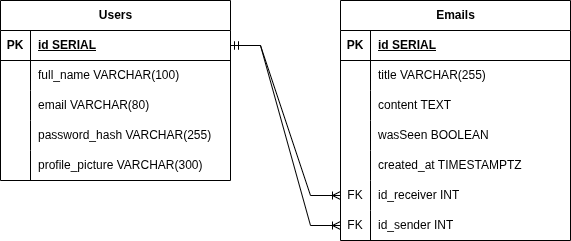

The diagram above was exported from draw.io. Its source (the exported page's mxGraphModel, read from the mxfile embedded in the PNG):
<mxGraphModel dx="806" dy="447" grid="1" gridSize="10" guides="1" tooltips="1" connect="1" arrows="1" fold="1" page="1" pageScale="1" pageWidth="827" pageHeight="1169" math="0" shadow="0">
  <root>
    <mxCell id="0" />
    <mxCell id="1" parent="0" />
    <mxCell id="MulCEse67RYXT-f4QYFj-1" parent="1" style="shape=table;startSize=30;container=1;collapsible=1;childLayout=tableLayout;fixedRows=1;rowLines=0;fontStyle=1;align=center;resizeLast=1;html=1;" value="Users" vertex="1">
      <mxGeometry height="180" width="230" x="120" y="140" as="geometry" />
    </mxCell>
    <mxCell id="MulCEse67RYXT-f4QYFj-2" parent="MulCEse67RYXT-f4QYFj-1" style="shape=tableRow;horizontal=0;startSize=0;swimlaneHead=0;swimlaneBody=0;fillColor=none;collapsible=0;dropTarget=0;points=[[0,0.5],[1,0.5]];portConstraint=eastwest;top=0;left=0;right=0;bottom=1;" value="" vertex="1">
      <mxGeometry height="30" width="230" y="30" as="geometry" />
    </mxCell>
    <mxCell id="MulCEse67RYXT-f4QYFj-3" parent="MulCEse67RYXT-f4QYFj-2" style="shape=partialRectangle;connectable=0;fillColor=none;top=0;left=0;bottom=0;right=0;fontStyle=1;overflow=hidden;whiteSpace=wrap;html=1;" value="PK" vertex="1">
      <mxGeometry height="30" width="30" as="geometry">
        <mxRectangle height="30" width="30" as="alternateBounds" />
      </mxGeometry>
    </mxCell>
    <mxCell id="MulCEse67RYXT-f4QYFj-4" parent="MulCEse67RYXT-f4QYFj-2" style="shape=partialRectangle;connectable=0;fillColor=none;top=0;left=0;bottom=0;right=0;align=left;spacingLeft=6;fontStyle=5;overflow=hidden;whiteSpace=wrap;html=1;" value="id SERIAL" vertex="1">
      <mxGeometry height="30" width="200" x="30" as="geometry">
        <mxRectangle height="30" width="200" as="alternateBounds" />
      </mxGeometry>
    </mxCell>
    <mxCell id="MulCEse67RYXT-f4QYFj-5" parent="MulCEse67RYXT-f4QYFj-1" style="shape=tableRow;horizontal=0;startSize=0;swimlaneHead=0;swimlaneBody=0;fillColor=none;collapsible=0;dropTarget=0;points=[[0,0.5],[1,0.5]];portConstraint=eastwest;top=0;left=0;right=0;bottom=0;" value="" vertex="1">
      <mxGeometry height="30" width="230" y="60" as="geometry" />
    </mxCell>
    <mxCell id="MulCEse67RYXT-f4QYFj-6" parent="MulCEse67RYXT-f4QYFj-5" style="shape=partialRectangle;connectable=0;fillColor=none;top=0;left=0;bottom=0;right=0;editable=1;overflow=hidden;whiteSpace=wrap;html=1;" value="" vertex="1">
      <mxGeometry height="30" width="30" as="geometry">
        <mxRectangle height="30" width="30" as="alternateBounds" />
      </mxGeometry>
    </mxCell>
    <mxCell id="MulCEse67RYXT-f4QYFj-7" parent="MulCEse67RYXT-f4QYFj-5" style="shape=partialRectangle;connectable=0;fillColor=none;top=0;left=0;bottom=0;right=0;align=left;spacingLeft=6;overflow=hidden;whiteSpace=wrap;html=1;" value="full_name VARCHAR(100)" vertex="1">
      <mxGeometry height="30" width="200" x="30" as="geometry">
        <mxRectangle height="30" width="200" as="alternateBounds" />
      </mxGeometry>
    </mxCell>
    <mxCell id="MulCEse67RYXT-f4QYFj-8" parent="MulCEse67RYXT-f4QYFj-1" style="shape=tableRow;horizontal=0;startSize=0;swimlaneHead=0;swimlaneBody=0;fillColor=none;collapsible=0;dropTarget=0;points=[[0,0.5],[1,0.5]];portConstraint=eastwest;top=0;left=0;right=0;bottom=0;" value="" vertex="1">
      <mxGeometry height="30" width="230" y="90" as="geometry" />
    </mxCell>
    <mxCell id="MulCEse67RYXT-f4QYFj-9" parent="MulCEse67RYXT-f4QYFj-8" style="shape=partialRectangle;connectable=0;fillColor=none;top=0;left=0;bottom=0;right=0;editable=1;overflow=hidden;whiteSpace=wrap;html=1;" value="" vertex="1">
      <mxGeometry height="30" width="30" as="geometry">
        <mxRectangle height="30" width="30" as="alternateBounds" />
      </mxGeometry>
    </mxCell>
    <mxCell id="MulCEse67RYXT-f4QYFj-10" parent="MulCEse67RYXT-f4QYFj-8" style="shape=partialRectangle;connectable=0;fillColor=none;top=0;left=0;bottom=0;right=0;align=left;spacingLeft=6;overflow=hidden;whiteSpace=wrap;html=1;" value="email VARCHAR(80)" vertex="1">
      <mxGeometry height="30" width="200" x="30" as="geometry">
        <mxRectangle height="30" width="200" as="alternateBounds" />
      </mxGeometry>
    </mxCell>
    <mxCell id="MulCEse67RYXT-f4QYFj-11" parent="MulCEse67RYXT-f4QYFj-1" style="shape=tableRow;horizontal=0;startSize=0;swimlaneHead=0;swimlaneBody=0;fillColor=none;collapsible=0;dropTarget=0;points=[[0,0.5],[1,0.5]];portConstraint=eastwest;top=0;left=0;right=0;bottom=0;" value="" vertex="1">
      <mxGeometry height="30" width="230" y="120" as="geometry" />
    </mxCell>
    <mxCell id="MulCEse67RYXT-f4QYFj-12" parent="MulCEse67RYXT-f4QYFj-11" style="shape=partialRectangle;connectable=0;fillColor=none;top=0;left=0;bottom=0;right=0;editable=1;overflow=hidden;whiteSpace=wrap;html=1;" value="" vertex="1">
      <mxGeometry height="30" width="30" as="geometry">
        <mxRectangle height="30" width="30" as="alternateBounds" />
      </mxGeometry>
    </mxCell>
    <mxCell id="MulCEse67RYXT-f4QYFj-13" parent="MulCEse67RYXT-f4QYFj-11" style="shape=partialRectangle;connectable=0;fillColor=none;top=0;left=0;bottom=0;right=0;align=left;spacingLeft=6;overflow=hidden;whiteSpace=wrap;html=1;" value="password_hash VARCHAR(255)" vertex="1">
      <mxGeometry height="30" width="200" x="30" as="geometry">
        <mxRectangle height="30" width="200" as="alternateBounds" />
      </mxGeometry>
    </mxCell>
    <mxCell id="MulCEse67RYXT-f4QYFj-14" parent="MulCEse67RYXT-f4QYFj-1" style="shape=tableRow;horizontal=0;startSize=0;swimlaneHead=0;swimlaneBody=0;fillColor=none;collapsible=0;dropTarget=0;points=[[0,0.5],[1,0.5]];portConstraint=eastwest;top=0;left=0;right=0;bottom=0;" vertex="1">
      <mxGeometry height="30" width="230" y="150" as="geometry" />
    </mxCell>
    <mxCell id="MulCEse67RYXT-f4QYFj-15" parent="MulCEse67RYXT-f4QYFj-14" style="shape=partialRectangle;connectable=0;fillColor=none;top=0;left=0;bottom=0;right=0;editable=1;overflow=hidden;whiteSpace=wrap;html=1;" vertex="1">
      <mxGeometry height="30" width="30" as="geometry">
        <mxRectangle height="30" width="30" as="alternateBounds" />
      </mxGeometry>
    </mxCell>
    <mxCell id="MulCEse67RYXT-f4QYFj-16" parent="MulCEse67RYXT-f4QYFj-14" style="shape=partialRectangle;connectable=0;fillColor=none;top=0;left=0;bottom=0;right=0;align=left;spacingLeft=6;overflow=hidden;whiteSpace=wrap;html=1;" value="profile_picture VARCHAR(300)" vertex="1">
      <mxGeometry height="30" width="200" x="30" as="geometry">
        <mxRectangle height="30" width="200" as="alternateBounds" />
      </mxGeometry>
    </mxCell>
    <mxCell id="MulCEse67RYXT-f4QYFj-17" parent="1" style="shape=table;startSize=30;container=1;collapsible=1;childLayout=tableLayout;fixedRows=1;rowLines=0;fontStyle=1;align=center;resizeLast=1;html=1;" value="Emails" vertex="1">
      <mxGeometry height="240" width="230" x="460" y="140" as="geometry">
        <mxRectangle height="30" width="80" x="460" y="140" as="alternateBounds" />
      </mxGeometry>
    </mxCell>
    <mxCell id="MulCEse67RYXT-f4QYFj-18" parent="MulCEse67RYXT-f4QYFj-17" style="shape=tableRow;horizontal=0;startSize=0;swimlaneHead=0;swimlaneBody=0;fillColor=none;collapsible=0;dropTarget=0;points=[[0,0.5],[1,0.5]];portConstraint=eastwest;top=0;left=0;right=0;bottom=1;" value="" vertex="1">
      <mxGeometry height="30" width="230" y="30" as="geometry" />
    </mxCell>
    <mxCell id="MulCEse67RYXT-f4QYFj-19" parent="MulCEse67RYXT-f4QYFj-18" style="shape=partialRectangle;connectable=0;fillColor=none;top=0;left=0;bottom=0;right=0;fontStyle=1;overflow=hidden;whiteSpace=wrap;html=1;" value="PK" vertex="1">
      <mxGeometry height="30" width="30" as="geometry">
        <mxRectangle height="30" width="30" as="alternateBounds" />
      </mxGeometry>
    </mxCell>
    <mxCell id="MulCEse67RYXT-f4QYFj-20" parent="MulCEse67RYXT-f4QYFj-18" style="shape=partialRectangle;connectable=0;fillColor=none;top=0;left=0;bottom=0;right=0;align=left;spacingLeft=6;fontStyle=5;overflow=hidden;whiteSpace=wrap;html=1;" value="id SERIAL" vertex="1">
      <mxGeometry height="30" width="200" x="30" as="geometry">
        <mxRectangle height="30" width="200" as="alternateBounds" />
      </mxGeometry>
    </mxCell>
    <mxCell id="MulCEse67RYXT-f4QYFj-21" parent="MulCEse67RYXT-f4QYFj-17" style="shape=tableRow;horizontal=0;startSize=0;swimlaneHead=0;swimlaneBody=0;fillColor=none;collapsible=0;dropTarget=0;points=[[0,0.5],[1,0.5]];portConstraint=eastwest;top=0;left=0;right=0;bottom=0;" value="" vertex="1">
      <mxGeometry height="30" width="230" y="60" as="geometry" />
    </mxCell>
    <mxCell id="MulCEse67RYXT-f4QYFj-22" parent="MulCEse67RYXT-f4QYFj-21" style="shape=partialRectangle;connectable=0;fillColor=none;top=0;left=0;bottom=0;right=0;editable=1;overflow=hidden;whiteSpace=wrap;html=1;" value="" vertex="1">
      <mxGeometry height="30" width="30" as="geometry">
        <mxRectangle height="30" width="30" as="alternateBounds" />
      </mxGeometry>
    </mxCell>
    <mxCell id="MulCEse67RYXT-f4QYFj-23" parent="MulCEse67RYXT-f4QYFj-21" style="shape=partialRectangle;connectable=0;fillColor=none;top=0;left=0;bottom=0;right=0;align=left;spacingLeft=6;overflow=hidden;whiteSpace=wrap;html=1;" value="title VARCHAR(255)" vertex="1">
      <mxGeometry height="30" width="200" x="30" as="geometry">
        <mxRectangle height="30" width="200" as="alternateBounds" />
      </mxGeometry>
    </mxCell>
    <mxCell id="MulCEse67RYXT-f4QYFj-24" parent="MulCEse67RYXT-f4QYFj-17" style="shape=tableRow;horizontal=0;startSize=0;swimlaneHead=0;swimlaneBody=0;fillColor=none;collapsible=0;dropTarget=0;points=[[0,0.5],[1,0.5]];portConstraint=eastwest;top=0;left=0;right=0;bottom=0;" value="" vertex="1">
      <mxGeometry height="30" width="230" y="90" as="geometry" />
    </mxCell>
    <mxCell id="MulCEse67RYXT-f4QYFj-25" parent="MulCEse67RYXT-f4QYFj-24" style="shape=partialRectangle;connectable=0;fillColor=none;top=0;left=0;bottom=0;right=0;editable=1;overflow=hidden;whiteSpace=wrap;html=1;" value="" vertex="1">
      <mxGeometry height="30" width="30" as="geometry">
        <mxRectangle height="30" width="30" as="alternateBounds" />
      </mxGeometry>
    </mxCell>
    <mxCell id="MulCEse67RYXT-f4QYFj-26" parent="MulCEse67RYXT-f4QYFj-24" style="shape=partialRectangle;connectable=0;fillColor=none;top=0;left=0;bottom=0;right=0;align=left;spacingLeft=6;overflow=hidden;whiteSpace=wrap;html=1;" value="content TEXT" vertex="1">
      <mxGeometry height="30" width="200" x="30" as="geometry">
        <mxRectangle height="30" width="200" as="alternateBounds" />
      </mxGeometry>
    </mxCell>
    <mxCell id="MulCEse67RYXT-f4QYFj-27" parent="MulCEse67RYXT-f4QYFj-17" style="shape=tableRow;horizontal=0;startSize=0;swimlaneHead=0;swimlaneBody=0;fillColor=none;collapsible=0;dropTarget=0;points=[[0,0.5],[1,0.5]];portConstraint=eastwest;top=0;left=0;right=0;bottom=0;" value="" vertex="1">
      <mxGeometry height="30" width="230" y="120" as="geometry" />
    </mxCell>
    <mxCell id="MulCEse67RYXT-f4QYFj-28" parent="MulCEse67RYXT-f4QYFj-27" style="shape=partialRectangle;connectable=0;fillColor=none;top=0;left=0;bottom=0;right=0;editable=1;overflow=hidden;whiteSpace=wrap;html=1;" value="" vertex="1">
      <mxGeometry height="30" width="30" as="geometry">
        <mxRectangle height="30" width="30" as="alternateBounds" />
      </mxGeometry>
    </mxCell>
    <mxCell id="MulCEse67RYXT-f4QYFj-29" parent="MulCEse67RYXT-f4QYFj-27" style="shape=partialRectangle;connectable=0;fillColor=none;top=0;left=0;bottom=0;right=0;align=left;spacingLeft=6;overflow=hidden;whiteSpace=wrap;html=1;" value="wasSeen BOOLEAN" vertex="1">
      <mxGeometry height="30" width="200" x="30" as="geometry">
        <mxRectangle height="30" width="200" as="alternateBounds" />
      </mxGeometry>
    </mxCell>
    <mxCell id="P7vB3ayWHen5f3tgvefl-1" parent="MulCEse67RYXT-f4QYFj-17" style="shape=tableRow;horizontal=0;startSize=0;swimlaneHead=0;swimlaneBody=0;fillColor=none;collapsible=0;dropTarget=0;points=[[0,0.5],[1,0.5]];portConstraint=eastwest;top=0;left=0;right=0;bottom=0;" vertex="1">
      <mxGeometry height="30" width="230" y="150" as="geometry" />
    </mxCell>
    <mxCell id="P7vB3ayWHen5f3tgvefl-2" parent="P7vB3ayWHen5f3tgvefl-1" style="shape=partialRectangle;connectable=0;fillColor=none;top=0;left=0;bottom=0;right=0;editable=1;overflow=hidden;whiteSpace=wrap;html=1;" vertex="1">
      <mxGeometry height="30" width="30" as="geometry">
        <mxRectangle height="30" width="30" as="alternateBounds" />
      </mxGeometry>
    </mxCell>
    <mxCell id="P7vB3ayWHen5f3tgvefl-3" parent="P7vB3ayWHen5f3tgvefl-1" style="shape=partialRectangle;connectable=0;fillColor=none;top=0;left=0;bottom=0;right=0;align=left;spacingLeft=6;overflow=hidden;whiteSpace=wrap;html=1;" value="created_at TIMESTAMPTZ" vertex="1">
      <mxGeometry height="30" width="200" x="30" as="geometry">
        <mxRectangle height="30" width="200" as="alternateBounds" />
      </mxGeometry>
    </mxCell>
    <mxCell id="MulCEse67RYXT-f4QYFj-30" parent="MulCEse67RYXT-f4QYFj-17" style="shape=tableRow;horizontal=0;startSize=0;swimlaneHead=0;swimlaneBody=0;fillColor=none;collapsible=0;dropTarget=0;points=[[0,0.5],[1,0.5]];portConstraint=eastwest;top=0;left=0;right=0;bottom=0;" vertex="1">
      <mxGeometry height="30" width="230" y="180" as="geometry" />
    </mxCell>
    <mxCell id="MulCEse67RYXT-f4QYFj-31" parent="MulCEse67RYXT-f4QYFj-30" style="shape=partialRectangle;connectable=0;fillColor=none;top=0;left=0;bottom=0;right=0;editable=1;overflow=hidden;whiteSpace=wrap;html=1;" value="FK" vertex="1">
      <mxGeometry height="30" width="30" as="geometry">
        <mxRectangle height="30" width="30" as="alternateBounds" />
      </mxGeometry>
    </mxCell>
    <mxCell id="MulCEse67RYXT-f4QYFj-32" parent="MulCEse67RYXT-f4QYFj-30" style="shape=partialRectangle;connectable=0;fillColor=none;top=0;left=0;bottom=0;right=0;align=left;spacingLeft=6;overflow=hidden;whiteSpace=wrap;html=1;" value="id_receiver INT" vertex="1">
      <mxGeometry height="30" width="200" x="30" as="geometry">
        <mxRectangle height="30" width="200" as="alternateBounds" />
      </mxGeometry>
    </mxCell>
    <mxCell id="MulCEse67RYXT-f4QYFj-33" parent="MulCEse67RYXT-f4QYFj-17" style="shape=tableRow;horizontal=0;startSize=0;swimlaneHead=0;swimlaneBody=0;fillColor=none;collapsible=0;dropTarget=0;points=[[0,0.5],[1,0.5]];portConstraint=eastwest;top=0;left=0;right=0;bottom=0;" vertex="1">
      <mxGeometry height="30" width="230" y="210" as="geometry" />
    </mxCell>
    <mxCell id="MulCEse67RYXT-f4QYFj-34" parent="MulCEse67RYXT-f4QYFj-33" style="shape=partialRectangle;connectable=0;fillColor=none;top=0;left=0;bottom=0;right=0;editable=1;overflow=hidden;whiteSpace=wrap;html=1;" value="FK" vertex="1">
      <mxGeometry height="30" width="30" as="geometry">
        <mxRectangle height="30" width="30" as="alternateBounds" />
      </mxGeometry>
    </mxCell>
    <mxCell id="MulCEse67RYXT-f4QYFj-35" parent="MulCEse67RYXT-f4QYFj-33" style="shape=partialRectangle;connectable=0;fillColor=none;top=0;left=0;bottom=0;right=0;align=left;spacingLeft=6;overflow=hidden;whiteSpace=wrap;html=1;" value="id_sender INT" vertex="1">
      <mxGeometry height="30" width="200" x="30" as="geometry">
        <mxRectangle height="30" width="200" as="alternateBounds" />
      </mxGeometry>
    </mxCell>
    <mxCell id="MulCEse67RYXT-f4QYFj-36" edge="1" parent="1" source="MulCEse67RYXT-f4QYFj-2" style="edgeStyle=entityRelationEdgeStyle;fontSize=12;html=1;endArrow=ERoneToMany;startArrow=ERmandOne;rounded=0;" target="MulCEse67RYXT-f4QYFj-30" value="">
      <mxGeometry height="100" relative="1" width="100" as="geometry">
        <mxPoint x="360" y="160" as="sourcePoint" />
        <mxPoint x="460" y="200" as="targetPoint" />
      </mxGeometry>
    </mxCell>
    <mxCell id="MulCEse67RYXT-f4QYFj-37" edge="1" parent="1" source="MulCEse67RYXT-f4QYFj-2" style="edgeStyle=entityRelationEdgeStyle;fontSize=12;html=1;endArrow=ERoneToMany;startArrow=ERmandOne;rounded=0;" target="MulCEse67RYXT-f4QYFj-33" value="">
      <mxGeometry height="100" relative="1" width="100" as="geometry">
        <mxPoint x="400" y="90" as="sourcePoint" />
        <mxPoint x="460" y="200" as="targetPoint" />
      </mxGeometry>
    </mxCell>
  </root>
</mxGraphModel>